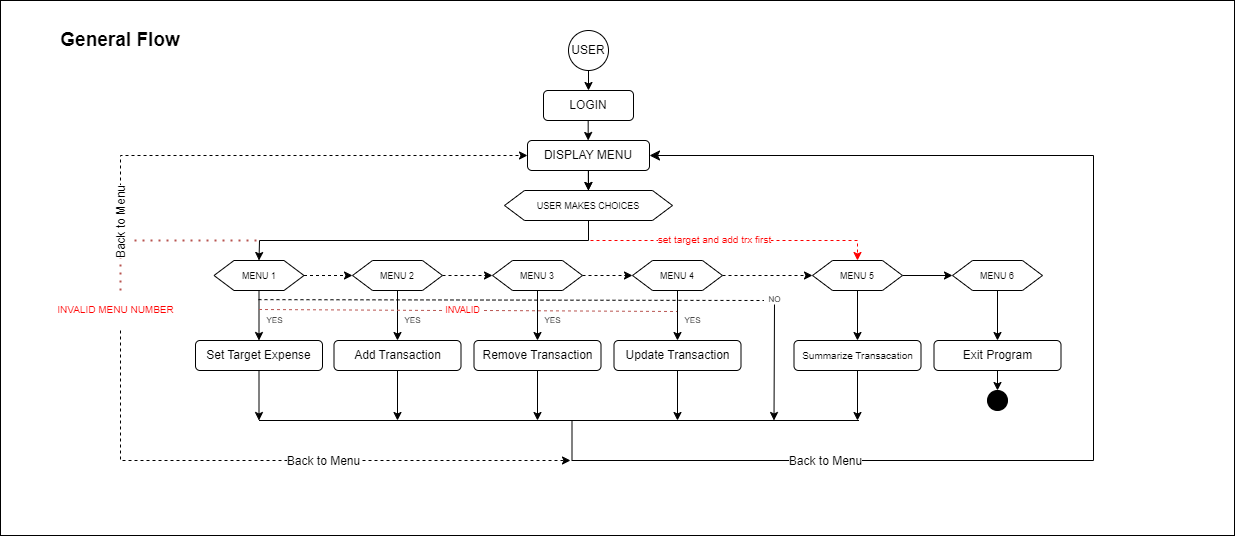

The diagram above was exported from draw.io. Its source (the exported page's mxGraphModel, read from the mxfile embedded in the PNG):
<mxGraphModel dx="3452" dy="1393" grid="1" gridSize="10" guides="1" tooltips="1" connect="1" arrows="1" fold="1" page="1" pageScale="1" pageWidth="827" pageHeight="1169" math="0" shadow="0">
  <root>
    <mxCell id="0" />
    <mxCell id="1" parent="0" />
    <mxCell id="DlE4mTI6fGp88sWEMDsR-97" value="" style="rounded=0;whiteSpace=wrap;html=1;" parent="1" vertex="1">
      <mxGeometry x="-820" y="10" width="1234" height="535" as="geometry" />
    </mxCell>
    <mxCell id="DlE4mTI6fGp88sWEMDsR-6" value="USER" style="ellipse;whiteSpace=wrap;html=1;aspect=fixed;" parent="1" vertex="1">
      <mxGeometry x="-252" y="40" width="40" height="40" as="geometry" />
    </mxCell>
    <mxCell id="DlE4mTI6fGp88sWEMDsR-8" value="LOGIN" style="rounded=1;whiteSpace=wrap;html=1;" parent="1" vertex="1">
      <mxGeometry x="-277" y="100" width="90" height="30" as="geometry" />
    </mxCell>
    <mxCell id="DlE4mTI6fGp88sWEMDsR-25" value="" style="edgeStyle=orthogonalEdgeStyle;rounded=0;orthogonalLoop=1;jettySize=auto;html=1;" parent="1" source="DlE4mTI6fGp88sWEMDsR-9" target="DlE4mTI6fGp88sWEMDsR-13" edge="1">
      <mxGeometry relative="1" as="geometry" />
    </mxCell>
    <mxCell id="DlE4mTI6fGp88sWEMDsR-9" value="DISPLAY MENU" style="rounded=1;whiteSpace=wrap;html=1;" parent="1" vertex="1">
      <mxGeometry x="-293" y="150" width="122" height="30" as="geometry" />
    </mxCell>
    <mxCell id="DlE4mTI6fGp88sWEMDsR-10" value="" style="endArrow=classic;html=1;rounded=0;exitX=0.5;exitY=1;exitDx=0;exitDy=0;" parent="1" source="DlE4mTI6fGp88sWEMDsR-6" edge="1">
      <mxGeometry width="50" height="50" relative="1" as="geometry">
        <mxPoint x="-255" y="300" as="sourcePoint" />
        <mxPoint x="-232" y="100" as="targetPoint" />
      </mxGeometry>
    </mxCell>
    <mxCell id="DlE4mTI6fGp88sWEMDsR-12" value="" style="endArrow=classic;html=1;rounded=0;exitX=0.5;exitY=1;exitDx=0;exitDy=0;" parent="1" edge="1">
      <mxGeometry width="50" height="50" relative="1" as="geometry">
        <mxPoint x="-232.33000000000004" y="130" as="sourcePoint" />
        <mxPoint x="-232.33000000000004" y="150" as="targetPoint" />
      </mxGeometry>
    </mxCell>
    <mxCell id="DlE4mTI6fGp88sWEMDsR-13" value="&lt;font style=&quot;font-size: 9px;&quot;&gt;USER MAKES CHOICES&lt;/font&gt;" style="shape=hexagon;perimeter=hexagonPerimeter2;whiteSpace=wrap;html=1;fixedSize=1;" parent="1" vertex="1">
      <mxGeometry x="-316" y="200" width="168" height="30" as="geometry" />
    </mxCell>
    <mxCell id="DlE4mTI6fGp88sWEMDsR-14" value="" style="endArrow=classic;html=1;rounded=0;exitX=0.5;exitY=1;exitDx=0;exitDy=0;" parent="1" edge="1">
      <mxGeometry width="50" height="50" relative="1" as="geometry">
        <mxPoint x="-232.17000000000007" y="180" as="sourcePoint" />
        <mxPoint x="-232.17000000000007" y="200" as="targetPoint" />
      </mxGeometry>
    </mxCell>
    <mxCell id="5tH4TDpmmM-WE67bSlAy-1" style="edgeStyle=orthogonalEdgeStyle;rounded=0;orthogonalLoop=1;jettySize=auto;html=1;exitX=1;exitY=0.5;exitDx=0;exitDy=0;entryX=0;entryY=0.5;entryDx=0;entryDy=0;fontFamily=Helvetica;fontSize=12;fontColor=default;dashed=1;" parent="1" source="DlE4mTI6fGp88sWEMDsR-15" target="DlE4mTI6fGp88sWEMDsR-29" edge="1">
      <mxGeometry relative="1" as="geometry" />
    </mxCell>
    <mxCell id="DlE4mTI6fGp88sWEMDsR-15" value="&lt;font style=&quot;font-size: 9px;&quot;&gt;MENU 1&lt;/font&gt;" style="shape=hexagon;perimeter=hexagonPerimeter2;whiteSpace=wrap;html=1;fixedSize=1;" parent="1" vertex="1">
      <mxGeometry x="-606.5" y="270" width="90" height="30" as="geometry" />
    </mxCell>
    <mxCell id="DlE4mTI6fGp88sWEMDsR-23" value="Set Target Expense" style="rounded=1;whiteSpace=wrap;html=1;" parent="1" vertex="1">
      <mxGeometry x="-625" y="350" width="127" height="30" as="geometry" />
    </mxCell>
    <mxCell id="DlE4mTI6fGp88sWEMDsR-26" value="" style="endArrow=classic;html=1;rounded=0;exitX=0.5;exitY=1;exitDx=0;exitDy=0;entryX=0.5;entryY=0;entryDx=0;entryDy=0;" parent="1" source="DlE4mTI6fGp88sWEMDsR-15" target="DlE4mTI6fGp88sWEMDsR-23" edge="1">
      <mxGeometry width="50" height="50" relative="1" as="geometry">
        <mxPoint x="-498" y="330" as="sourcePoint" />
        <mxPoint x="-448" y="280" as="targetPoint" />
      </mxGeometry>
    </mxCell>
    <mxCell id="DlE4mTI6fGp88sWEMDsR-27" value="&lt;font style=&quot;font-size: 8px;&quot;&gt;YES&lt;/font&gt;" style="text;html=1;align=center;verticalAlign=middle;resizable=0;points=[];autosize=1;strokeColor=none;fillColor=none;" parent="1" vertex="1">
      <mxGeometry x="-566.5" y="314" width="40" height="30" as="geometry" />
    </mxCell>
    <mxCell id="DlE4mTI6fGp88sWEMDsR-28" value="" style="endArrow=classic;html=1;rounded=0;exitX=0.5;exitY=1;exitDx=0;exitDy=0;" parent="1" source="DlE4mTI6fGp88sWEMDsR-23" edge="1">
      <mxGeometry width="50" height="50" relative="1" as="geometry">
        <mxPoint x="-596.5" y="430" as="sourcePoint" />
        <mxPoint x="-561.5" y="430" as="targetPoint" />
      </mxGeometry>
    </mxCell>
    <mxCell id="5tH4TDpmmM-WE67bSlAy-2" style="edgeStyle=orthogonalEdgeStyle;rounded=0;orthogonalLoop=1;jettySize=auto;html=1;exitX=1;exitY=0.5;exitDx=0;exitDy=0;fontFamily=Helvetica;fontSize=12;fontColor=default;dashed=1;" parent="1" source="DlE4mTI6fGp88sWEMDsR-29" target="DlE4mTI6fGp88sWEMDsR-34" edge="1">
      <mxGeometry relative="1" as="geometry" />
    </mxCell>
    <mxCell id="DlE4mTI6fGp88sWEMDsR-29" value="&lt;font style=&quot;font-size: 9px;&quot;&gt;MENU 2&lt;/font&gt;" style="shape=hexagon;perimeter=hexagonPerimeter2;whiteSpace=wrap;html=1;fixedSize=1;" parent="1" vertex="1">
      <mxGeometry x="-468" y="270" width="90" height="30" as="geometry" />
    </mxCell>
    <mxCell id="DlE4mTI6fGp88sWEMDsR-30" value="Add Transaction" style="rounded=1;whiteSpace=wrap;html=1;" parent="1" vertex="1">
      <mxGeometry x="-486.5" y="350" width="127" height="30" as="geometry" />
    </mxCell>
    <mxCell id="DlE4mTI6fGp88sWEMDsR-31" value="" style="endArrow=classic;html=1;rounded=0;exitX=0.5;exitY=1;exitDx=0;exitDy=0;entryX=0.5;entryY=0;entryDx=0;entryDy=0;" parent="1" source="DlE4mTI6fGp88sWEMDsR-29" target="DlE4mTI6fGp88sWEMDsR-30" edge="1">
      <mxGeometry width="50" height="50" relative="1" as="geometry">
        <mxPoint x="-359.5" y="330" as="sourcePoint" />
        <mxPoint x="-309.5" y="280" as="targetPoint" />
      </mxGeometry>
    </mxCell>
    <mxCell id="DlE4mTI6fGp88sWEMDsR-32" value="&lt;font style=&quot;font-size: 8px;&quot;&gt;YES&lt;/font&gt;" style="text;html=1;align=center;verticalAlign=middle;resizable=0;points=[];autosize=1;strokeColor=none;fillColor=none;" parent="1" vertex="1">
      <mxGeometry x="-428" y="314" width="40" height="30" as="geometry" />
    </mxCell>
    <mxCell id="DlE4mTI6fGp88sWEMDsR-33" value="" style="endArrow=classic;html=1;rounded=0;exitX=0.5;exitY=1;exitDx=0;exitDy=0;" parent="1" source="DlE4mTI6fGp88sWEMDsR-30" edge="1">
      <mxGeometry width="50" height="50" relative="1" as="geometry">
        <mxPoint x="-458" y="430" as="sourcePoint" />
        <mxPoint x="-423" y="430" as="targetPoint" />
      </mxGeometry>
    </mxCell>
    <mxCell id="5tH4TDpmmM-WE67bSlAy-3" style="edgeStyle=orthogonalEdgeStyle;rounded=0;orthogonalLoop=1;jettySize=auto;html=1;exitX=1;exitY=0.5;exitDx=0;exitDy=0;fontFamily=Helvetica;fontSize=12;fontColor=default;dashed=1;" parent="1" source="DlE4mTI6fGp88sWEMDsR-34" target="DlE4mTI6fGp88sWEMDsR-39" edge="1">
      <mxGeometry relative="1" as="geometry" />
    </mxCell>
    <mxCell id="DlE4mTI6fGp88sWEMDsR-34" value="&lt;font style=&quot;font-size: 9px;&quot;&gt;MENU 3&lt;/font&gt;" style="shape=hexagon;perimeter=hexagonPerimeter2;whiteSpace=wrap;html=1;fixedSize=1;" parent="1" vertex="1">
      <mxGeometry x="-328" y="270" width="90" height="30" as="geometry" />
    </mxCell>
    <mxCell id="DlE4mTI6fGp88sWEMDsR-35" value="Remove Transaction" style="rounded=1;whiteSpace=wrap;html=1;" parent="1" vertex="1">
      <mxGeometry x="-346.5" y="350" width="127" height="30" as="geometry" />
    </mxCell>
    <mxCell id="DlE4mTI6fGp88sWEMDsR-36" value="" style="endArrow=classic;html=1;rounded=0;exitX=0.5;exitY=1;exitDx=0;exitDy=0;entryX=0.5;entryY=0;entryDx=0;entryDy=0;" parent="1" source="DlE4mTI6fGp88sWEMDsR-34" target="DlE4mTI6fGp88sWEMDsR-35" edge="1">
      <mxGeometry width="50" height="50" relative="1" as="geometry">
        <mxPoint x="-219.5" y="330" as="sourcePoint" />
        <mxPoint x="-169.5" y="280" as="targetPoint" />
      </mxGeometry>
    </mxCell>
    <mxCell id="DlE4mTI6fGp88sWEMDsR-37" value="&lt;font style=&quot;font-size: 8px;&quot;&gt;YES&lt;/font&gt;" style="text;html=1;align=center;verticalAlign=middle;resizable=0;points=[];autosize=1;strokeColor=none;fillColor=none;" parent="1" vertex="1">
      <mxGeometry x="-288" y="314" width="40" height="30" as="geometry" />
    </mxCell>
    <mxCell id="DlE4mTI6fGp88sWEMDsR-38" value="" style="endArrow=classic;html=1;rounded=0;exitX=0.5;exitY=1;exitDx=0;exitDy=0;" parent="1" source="DlE4mTI6fGp88sWEMDsR-35" edge="1">
      <mxGeometry width="50" height="50" relative="1" as="geometry">
        <mxPoint x="-318" y="430" as="sourcePoint" />
        <mxPoint x="-283" y="430" as="targetPoint" />
      </mxGeometry>
    </mxCell>
    <mxCell id="5tH4TDpmmM-WE67bSlAy-4" style="edgeStyle=orthogonalEdgeStyle;rounded=0;orthogonalLoop=1;jettySize=auto;html=1;exitX=1;exitY=0.5;exitDx=0;exitDy=0;entryX=0;entryY=0.5;entryDx=0;entryDy=0;fontFamily=Helvetica;fontSize=12;fontColor=default;dashed=1;" parent="1" source="DlE4mTI6fGp88sWEMDsR-39" target="DlE4mTI6fGp88sWEMDsR-44" edge="1">
      <mxGeometry relative="1" as="geometry" />
    </mxCell>
    <mxCell id="DlE4mTI6fGp88sWEMDsR-39" value="&lt;font style=&quot;font-size: 9px;&quot;&gt;MENU 4&lt;/font&gt;" style="shape=hexagon;perimeter=hexagonPerimeter2;whiteSpace=wrap;html=1;fixedSize=1;" parent="1" vertex="1">
      <mxGeometry x="-188" y="270" width="90" height="30" as="geometry" />
    </mxCell>
    <mxCell id="DlE4mTI6fGp88sWEMDsR-40" value="Update Transaction" style="rounded=1;whiteSpace=wrap;html=1;" parent="1" vertex="1">
      <mxGeometry x="-206.5" y="350" width="127" height="30" as="geometry" />
    </mxCell>
    <mxCell id="DlE4mTI6fGp88sWEMDsR-41" value="" style="endArrow=classic;html=1;rounded=0;exitX=0.5;exitY=1;exitDx=0;exitDy=0;entryX=0.5;entryY=0;entryDx=0;entryDy=0;" parent="1" source="DlE4mTI6fGp88sWEMDsR-39" target="DlE4mTI6fGp88sWEMDsR-40" edge="1">
      <mxGeometry width="50" height="50" relative="1" as="geometry">
        <mxPoint x="-79.5" y="330" as="sourcePoint" />
        <mxPoint x="-29.5" y="280" as="targetPoint" />
      </mxGeometry>
    </mxCell>
    <mxCell id="DlE4mTI6fGp88sWEMDsR-42" value="&lt;font style=&quot;font-size: 8px;&quot;&gt;YES&lt;/font&gt;" style="text;html=1;align=center;verticalAlign=middle;resizable=0;points=[];autosize=1;strokeColor=none;fillColor=none;" parent="1" vertex="1">
      <mxGeometry x="-148" y="314" width="40" height="30" as="geometry" />
    </mxCell>
    <mxCell id="DlE4mTI6fGp88sWEMDsR-43" value="" style="endArrow=classic;html=1;rounded=0;exitX=0.5;exitY=1;exitDx=0;exitDy=0;" parent="1" source="DlE4mTI6fGp88sWEMDsR-40" edge="1">
      <mxGeometry width="50" height="50" relative="1" as="geometry">
        <mxPoint x="-178" y="430" as="sourcePoint" />
        <mxPoint x="-143" y="430" as="targetPoint" />
      </mxGeometry>
    </mxCell>
    <mxCell id="5tH4TDpmmM-WE67bSlAy-5" style="edgeStyle=orthogonalEdgeStyle;rounded=0;orthogonalLoop=1;jettySize=auto;html=1;exitX=1;exitY=0.5;exitDx=0;exitDy=0;entryX=0;entryY=0.5;entryDx=0;entryDy=0;fontFamily=Helvetica;fontSize=12;fontColor=default;" parent="1" source="DlE4mTI6fGp88sWEMDsR-44" target="DlE4mTI6fGp88sWEMDsR-49" edge="1">
      <mxGeometry relative="1" as="geometry" />
    </mxCell>
    <mxCell id="DlE4mTI6fGp88sWEMDsR-44" value="&lt;font style=&quot;font-size: 9px;&quot;&gt;MENU 5&lt;/font&gt;" style="shape=hexagon;perimeter=hexagonPerimeter2;whiteSpace=wrap;html=1;fixedSize=1;" parent="1" vertex="1">
      <mxGeometry x="-8" y="270" width="90" height="30" as="geometry" />
    </mxCell>
    <mxCell id="DlE4mTI6fGp88sWEMDsR-45" value="&lt;font style=&quot;font-size: 10px;&quot;&gt;Summarize Transacation&lt;/font&gt;" style="rounded=1;whiteSpace=wrap;html=1;" parent="1" vertex="1">
      <mxGeometry x="-26.5" y="350" width="127" height="30" as="geometry" />
    </mxCell>
    <mxCell id="DlE4mTI6fGp88sWEMDsR-46" value="" style="endArrow=classic;html=1;rounded=0;exitX=0.5;exitY=1;exitDx=0;exitDy=0;entryX=0.5;entryY=0;entryDx=0;entryDy=0;" parent="1" source="DlE4mTI6fGp88sWEMDsR-44" target="DlE4mTI6fGp88sWEMDsR-45" edge="1">
      <mxGeometry width="50" height="50" relative="1" as="geometry">
        <mxPoint x="100.5" y="330" as="sourcePoint" />
        <mxPoint x="150.5" y="280" as="targetPoint" />
      </mxGeometry>
    </mxCell>
    <mxCell id="DlE4mTI6fGp88sWEMDsR-48" value="" style="endArrow=classic;html=1;rounded=0;exitX=0.5;exitY=1;exitDx=0;exitDy=0;" parent="1" source="DlE4mTI6fGp88sWEMDsR-45" edge="1">
      <mxGeometry width="50" height="50" relative="1" as="geometry">
        <mxPoint x="2" y="430" as="sourcePoint" />
        <mxPoint x="37" y="430" as="targetPoint" />
      </mxGeometry>
    </mxCell>
    <mxCell id="DlE4mTI6fGp88sWEMDsR-49" value="&lt;font style=&quot;font-size: 9px;&quot;&gt;MENU 6&lt;/font&gt;" style="shape=hexagon;perimeter=hexagonPerimeter2;whiteSpace=wrap;html=1;fixedSize=1;" parent="1" vertex="1">
      <mxGeometry x="132" y="270" width="90" height="30" as="geometry" />
    </mxCell>
    <mxCell id="DlE4mTI6fGp88sWEMDsR-50" value="Exit Program" style="rounded=1;whiteSpace=wrap;html=1;" parent="1" vertex="1">
      <mxGeometry x="113.5" y="350" width="127" height="30" as="geometry" />
    </mxCell>
    <mxCell id="DlE4mTI6fGp88sWEMDsR-51" value="" style="endArrow=classic;html=1;rounded=0;exitX=0.5;exitY=1;exitDx=0;exitDy=0;entryX=0.5;entryY=0;entryDx=0;entryDy=0;" parent="1" source="DlE4mTI6fGp88sWEMDsR-49" target="DlE4mTI6fGp88sWEMDsR-50" edge="1">
      <mxGeometry width="50" height="50" relative="1" as="geometry">
        <mxPoint x="240.5" y="330" as="sourcePoint" />
        <mxPoint x="290.5" y="280" as="targetPoint" />
      </mxGeometry>
    </mxCell>
    <mxCell id="DlE4mTI6fGp88sWEMDsR-53" value="" style="endArrow=classic;html=1;rounded=0;exitX=0.5;exitY=1;exitDx=0;exitDy=0;" parent="1" source="DlE4mTI6fGp88sWEMDsR-50" target="DlE4mTI6fGp88sWEMDsR-54" edge="1">
      <mxGeometry width="50" height="50" relative="1" as="geometry">
        <mxPoint x="142" y="430" as="sourcePoint" />
        <mxPoint x="173.5" y="400" as="targetPoint" />
      </mxGeometry>
    </mxCell>
    <mxCell id="DlE4mTI6fGp88sWEMDsR-54" value="" style="ellipse;whiteSpace=wrap;html=1;aspect=fixed;fillColor=#000000;" parent="1" vertex="1">
      <mxGeometry x="167" y="400" width="20" height="20" as="geometry" />
    </mxCell>
    <mxCell id="DlE4mTI6fGp88sWEMDsR-55" value="" style="endArrow=none;dashed=1;html=1;rounded=0;exitX=0.112;exitY=-0.162;exitDx=0;exitDy=0;exitPerimeter=0;" parent="1" source="DlE4mTI6fGp88sWEMDsR-27" edge="1">
      <mxGeometry width="50" height="50" relative="1" as="geometry">
        <mxPoint x="-226.5" y="360" as="sourcePoint" />
        <mxPoint x="-56.5" y="310" as="targetPoint" />
      </mxGeometry>
    </mxCell>
    <mxCell id="DlE4mTI6fGp88sWEMDsR-56" value="" style="endArrow=none;dashed=1;html=1;rounded=0;exitX=0.112;exitY=-0.162;exitDx=0;exitDy=0;exitPerimeter=0;fillColor=#f8cecc;strokeColor=#b85450;" parent="1" edge="1">
      <mxGeometry width="50" height="50" relative="1" as="geometry">
        <mxPoint x="-561.5" y="319" as="sourcePoint" />
        <mxPoint x="-376.5" y="320" as="targetPoint" />
      </mxGeometry>
    </mxCell>
    <mxCell id="DlE4mTI6fGp88sWEMDsR-63" value="&lt;font color=&quot;#ff0000&quot; style=&quot;font-size: 9px;&quot;&gt;INVALID&lt;/font&gt;" style="text;html=1;align=center;verticalAlign=middle;resizable=0;points=[];autosize=1;strokeColor=none;fillColor=none;" parent="1" vertex="1">
      <mxGeometry x="-388" y="304" width="60" height="30" as="geometry" />
    </mxCell>
    <mxCell id="DlE4mTI6fGp88sWEMDsR-68" value="" style="endArrow=none;dashed=1;html=1;rounded=0;fillColor=#f8cecc;strokeColor=#b85450;" parent="1" edge="1">
      <mxGeometry width="50" height="50" relative="1" as="geometry">
        <mxPoint x="-336.5" y="320" as="sourcePoint" />
        <mxPoint x="-143.5" y="321" as="targetPoint" />
      </mxGeometry>
    </mxCell>
    <mxCell id="DlE4mTI6fGp88sWEMDsR-70" value="&lt;font style=&quot;font-size: 8px;&quot;&gt;NO&lt;/font&gt;" style="text;html=1;align=center;verticalAlign=middle;resizable=0;points=[];autosize=1;strokeColor=none;fillColor=none;" parent="1" vertex="1">
      <mxGeometry x="-66.5" y="293" width="40" height="30" as="geometry" />
    </mxCell>
    <mxCell id="DlE4mTI6fGp88sWEMDsR-72" value="" style="endArrow=classic;html=1;rounded=0;exitX=0.5;exitY=1;exitDx=0;exitDy=0;" parent="1" edge="1">
      <mxGeometry width="50" height="50" relative="1" as="geometry">
        <mxPoint x="-46" y="314" as="sourcePoint" />
        <mxPoint x="-46.5" y="430" as="targetPoint" />
      </mxGeometry>
    </mxCell>
    <mxCell id="DlE4mTI6fGp88sWEMDsR-76" value="" style="endArrow=none;html=1;rounded=0;" parent="1" edge="1">
      <mxGeometry width="50" height="50" relative="1" as="geometry">
        <mxPoint x="-561.5" y="430" as="sourcePoint" />
        <mxPoint x="38.5" y="430" as="targetPoint" />
      </mxGeometry>
    </mxCell>
    <mxCell id="DlE4mTI6fGp88sWEMDsR-78" value="" style="edgeStyle=orthogonalEdgeStyle;endArrow=classic;html=1;rounded=0;endSize=8;startSize=8;entryX=1;entryY=0.5;entryDx=0;entryDy=0;" parent="1" target="DlE4mTI6fGp88sWEMDsR-9" edge="1">
      <mxGeometry width="50" height="50" relative="1" as="geometry">
        <mxPoint x="-248.5" y="430" as="sourcePoint" />
        <mxPoint x="273.5" y="360" as="targetPoint" />
        <Array as="points">
          <mxPoint x="-248" y="470" />
          <mxPoint x="273" y="470" />
          <mxPoint x="273" y="165" />
        </Array>
      </mxGeometry>
    </mxCell>
    <mxCell id="lCoeUhcRyphEku8bber3-3" value="Back to Menu" style="edgeLabel;html=1;align=center;verticalAlign=middle;resizable=0;points=[];strokeColor=default;fontFamily=Helvetica;fontSize=12;fontColor=default;fillColor=default;" parent="DlE4mTI6fGp88sWEMDsR-78" vertex="1" connectable="0">
      <mxGeometry x="-0.5533" y="-2" relative="1" as="geometry">
        <mxPoint y="-2" as="offset" />
      </mxGeometry>
    </mxCell>
    <mxCell id="DlE4mTI6fGp88sWEMDsR-81" value="&lt;font color=&quot;#ff0000&quot; style=&quot;font-size: 10px;&quot;&gt;INVALID MENU NUMBER&lt;/font&gt;" style="text;html=1;align=center;verticalAlign=middle;resizable=0;points=[];autosize=1;strokeColor=none;fillColor=none;" parent="1" vertex="1">
      <mxGeometry x="-775" y="304" width="140" height="30" as="geometry" />
    </mxCell>
    <mxCell id="DlE4mTI6fGp88sWEMDsR-82" value="" style="endArrow=classic;html=1;rounded=0;exitX=0.5;exitY=1;exitDx=0;exitDy=0;entryX=0.5;entryY=0;entryDx=0;entryDy=0;" parent="1" source="DlE4mTI6fGp88sWEMDsR-13" target="DlE4mTI6fGp88sWEMDsR-15" edge="1">
      <mxGeometry width="50" height="50" relative="1" as="geometry">
        <mxPoint x="-466" y="230" as="sourcePoint" />
        <mxPoint x="-416" y="180" as="targetPoint" />
        <Array as="points">
          <mxPoint x="-232" y="250" />
          <mxPoint x="-561" y="250" />
        </Array>
      </mxGeometry>
    </mxCell>
    <mxCell id="DlE4mTI6fGp88sWEMDsR-83" value="" style="endArrow=none;dashed=1;html=1;dashPattern=1 3;strokeWidth=2;rounded=0;fillColor=#f8cecc;strokeColor=#b85450;" parent="1" edge="1">
      <mxGeometry width="50" height="50" relative="1" as="geometry">
        <mxPoint x="-700" y="300" as="sourcePoint" />
        <mxPoint x="-560" y="250" as="targetPoint" />
        <Array as="points">
          <mxPoint x="-700" y="250" />
        </Array>
      </mxGeometry>
    </mxCell>
    <mxCell id="DlE4mTI6fGp88sWEMDsR-87" value="" style="endArrow=classic;html=1;rounded=0;entryX=0.5;entryY=0;entryDx=0;entryDy=0;fillColor=#f8cecc;strokeColor=#FF0000;dashed=1;" parent="1" target="DlE4mTI6fGp88sWEMDsR-44" edge="1">
      <mxGeometry width="50" height="50" relative="1" as="geometry">
        <mxPoint x="-230" y="250" as="sourcePoint" />
        <mxPoint x="-260" y="240" as="targetPoint" />
        <Array as="points">
          <mxPoint x="37" y="250" />
        </Array>
      </mxGeometry>
    </mxCell>
    <mxCell id="lCoeUhcRyphEku8bber3-7" value="&lt;font style=&quot;font-size: 10px;&quot; color=&quot;#ff0000&quot;&gt;set target and add trx first&lt;/font&gt;" style="edgeLabel;html=1;align=center;verticalAlign=middle;resizable=0;points=[];strokeColor=default;fontFamily=Helvetica;fontSize=12;fontColor=default;fillColor=default;" parent="DlE4mTI6fGp88sWEMDsR-87" vertex="1" connectable="0">
      <mxGeometry x="-0.1814" y="-2" relative="1" as="geometry">
        <mxPoint x="6" y="-4" as="offset" />
      </mxGeometry>
    </mxCell>
    <mxCell id="DlE4mTI6fGp88sWEMDsR-91" value="" style="endArrow=classic;html=1;rounded=0;dashed=1;" parent="1" edge="1">
      <mxGeometry width="50" height="50" relative="1" as="geometry">
        <mxPoint x="-700" y="340" as="sourcePoint" />
        <mxPoint x="-250" y="470" as="targetPoint" />
        <Array as="points">
          <mxPoint x="-700" y="470" />
        </Array>
      </mxGeometry>
    </mxCell>
    <mxCell id="lCoeUhcRyphEku8bber3-4" value="Back to Menu" style="edgeLabel;html=1;align=center;verticalAlign=middle;resizable=0;points=[];strokeColor=default;fontFamily=Helvetica;fontSize=12;fontColor=default;fillColor=default;" parent="DlE4mTI6fGp88sWEMDsR-91" vertex="1" connectable="0">
      <mxGeometry x="0.1448" relative="1" as="geometry">
        <mxPoint as="offset" />
      </mxGeometry>
    </mxCell>
    <mxCell id="DlE4mTI6fGp88sWEMDsR-93" value="" style="endArrow=classic;html=1;rounded=0;entryX=0;entryY=0.5;entryDx=0;entryDy=0;strokeColor=default;dashed=1;" parent="1" target="DlE4mTI6fGp88sWEMDsR-9" edge="1">
      <mxGeometry width="50" height="50" relative="1" as="geometry">
        <mxPoint x="-700" y="250" as="sourcePoint" />
        <mxPoint x="-650" y="200" as="targetPoint" />
        <Array as="points">
          <mxPoint x="-700" y="165" />
        </Array>
      </mxGeometry>
    </mxCell>
    <mxCell id="lCoeUhcRyphEku8bber3-1" value="Back to Menu" style="edgeLabel;html=1;align=center;verticalAlign=middle;resizable=0;points=[];strokeColor=default;fontFamily=Helvetica;fontSize=12;fontColor=default;fillColor=default;rotation=-90;" parent="DlE4mTI6fGp88sWEMDsR-93" vertex="1" connectable="0">
      <mxGeometry x="-0.9319" relative="1" as="geometry">
        <mxPoint as="offset" />
      </mxGeometry>
    </mxCell>
    <mxCell id="4AJdrJK1m1fKqWS9c6jB-1" value="&lt;b&gt;&lt;font style=&quot;font-size: 19px;&quot;&gt;General Flow&lt;/font&gt;&lt;/b&gt;" style="text;html=1;align=center;verticalAlign=middle;whiteSpace=wrap;rounded=0;fontFamily=Helvetica;fontSize=12;fontColor=default;" parent="1" vertex="1">
      <mxGeometry x="-800" y="20" width="200" height="60" as="geometry" />
    </mxCell>
  </root>
</mxGraphModel>